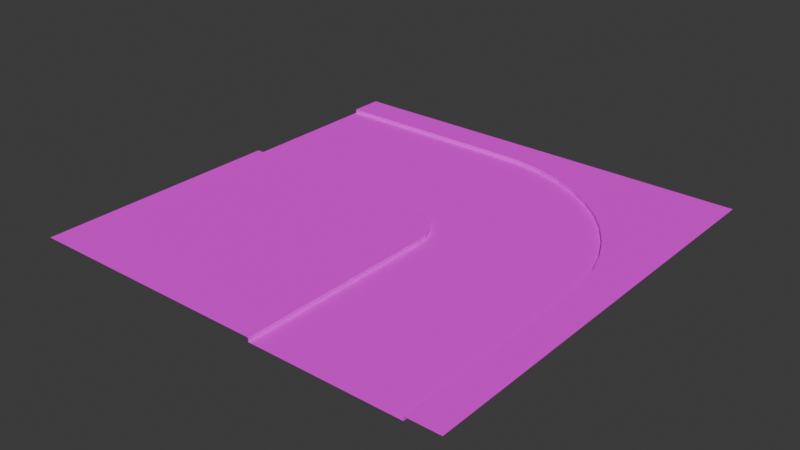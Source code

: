 # Source: Curve_B.blend  (saved by Blender 5.2.45; exported with 4.5.12 LTS)
import bpy
from mathutils import Matrix  # noqa: F401  (used for matrix-valued properties, if any)

bpy.ops.wm.read_factory_settings(use_empty=True)
scene = bpy.context.scene
scene.name = 'Scene'

# ---- collections
col_collection = bpy.data.collections.new('Collection'); scene.collection.children.link(col_collection)

# ---- images (referenced by path relative to the original .blend; pixels are not part of the script)
import os
ASSET_DIR = os.environ.get("B2B_ASSET_DIR", "")  # directory of the original .blend (textures are referenced by path, not embedded)
HERE = os.path.dirname(os.path.abspath(__file__))  # packed textures are extracted next to this script under _unpacked/

def load_image(name, relpath, width, height, colorspace="sRGB"):
    """Load a texture the original file referenced (path relative to the .blend, or extracted next to this script)."""
    p = next((c for c in (os.path.join(HERE, relpath), os.path.join(ASSET_DIR, relpath)) if relpath and os.path.exists(c)), "")
    if p:
        img = bpy.data.images.load(p, check_existing=True)
        img.name = name
    else:  # same state as the original file: an image datablock whose file is absent (Cycles renders it pink)
        img = bpy.data.images.new(name, width, height)
        img.source = "FILE"
        img.filepath = "//" + (relpath or name)
    img.colorspace_settings.name = colorspace
    return img
img_road_with_pavements_v1_jpg = load_image('Road_with_pavements_v1.jpg', 'Road_with_pavements_v1.jpg', 1024, 1024, 'sRGB')
img_seamless_asphalt_v1_jpg = load_image('Seamless_asphalt_v1.jpg', 'Seamless_asphalt_v1.jpg', 1024, 1024, 'sRGB')

# ---- materials (node trees are filled in below, after node groups)
mat_material__3049_001 = bpy.data.materials.new('Material #3049.001')
mat_material__3049_001.diffuse_color = (0.588, 0.588, 0.588, 1.0)
mat_material__3049_001.roughness = 0.8586
mat_material__3049_001.specular_intensity = 0.0
mat_17___default_001 = bpy.data.materials.new('17 - Default.001')
mat_17___default_001.diffuse_color = (0.5882, 0.5882, 0.5882, 1.0)
mat_17___default_001.roughness = 0.8586
mat_17___default_001.specular_intensity = 0.0

# ---- material node trees
mat_material__3049_001.use_nodes = True; mat_material__3049_001.node_tree.nodes.clear()
_N = mat_material__3049_001.node_tree.nodes; _L = mat_material__3049_001.node_tree.links
n0 = _N.new('ShaderNodeBsdfPrincipled'); n0.name = 'Principled BSDF'; n0.location = (0, 300)
n0.inputs[2].default_value = 0.8586
n0.inputs[10].default_value = 0.005
n0.inputs[13].default_value = 0.0
n0.inputs[14].default_value = (0.9, 0.9, 0.9, 1.0)
n0.inputs[27].default_value = (0.0, 0.0, 0.0, 1.0)
n1 = _N.new('ShaderNodeOutputMaterial'); n1.name = 'Material Output'; n1.location = (280, 300)
n2 = _N.new('ShaderNodeTexImage'); n2.name = 'Image Texture'; n2.location = (-480, 300)
n2.image = img_road_with_pavements_v1_jpg
_L.new(n2.outputs[0], n0.inputs[0])
_L.new(n0.outputs[0], n1.inputs[0])
n1.is_active_output = True
mat_17___default_001.use_nodes = True; mat_17___default_001.node_tree.nodes.clear()
_N = mat_17___default_001.node_tree.nodes; _L = mat_17___default_001.node_tree.links
n0 = _N.new('ShaderNodeBsdfPrincipled'); n0.name = 'Principled BSDF'; n0.location = (0, 300)
n0.inputs[2].default_value = 0.8586
n0.inputs[10].default_value = 0.005
n0.inputs[13].default_value = 0.0
n0.inputs[14].default_value = (0.9, 0.9, 0.9, 1.0)
n0.inputs[27].default_value = (0.0, 0.0, 0.0, 1.0)
n1 = _N.new('ShaderNodeOutputMaterial'); n1.name = 'Material Output'; n1.location = (280, 300)
n2 = _N.new('ShaderNodeTexImage'); n2.name = 'Image Texture'; n2.location = (-480, 300)
n2.image = img_seamless_asphalt_v1_jpg
_L.new(n2.outputs[0], n0.inputs[0])
_L.new(n0.outputs[0], n1.inputs[0])
n1.is_active_output = True

# ---- world
world_world = bpy.data.worlds.new('World'); scene.world = world_world
world_world.use_nodes = True; world_world.node_tree.nodes.clear()
_N = world_world.node_tree.nodes; _L = world_world.node_tree.links
n0 = _N.new('ShaderNodeOutputWorld'); n0.name = 'World Output'; n0.location = (200, 100)
n1 = _N.new('ShaderNodeBackground'); n1.name = 'Background'; n1.location = (-200, 100)
n1.inputs[0].default_value = (0.05088, 0.05088, 0.05088, 1.0)
_L.new(n1.outputs[0], n0.inputs[0])
n0.is_active_output = True
world_world.color = (0.05088, 0.05088, 0.05088)
world_world.sun_shadow_jitter_overblur = 0.0

# ---- meshes
me_mesh_032 = bpy.data.meshes.new('Mesh.032')
me_mesh_032.from_pydata([(-10.0, -3.26e-06, 10.0), (10.0, 3.26e-06, -10.0), (-10.0, -2.54e-06, -6.676e-06), (4.292e-06, -2.62e-06, 10.0), (10.0, -2.439e-06, 0.732), (9.65, -2.223e-06, -2.046), (8.558, -2.063e-06, -4.694), (6.8, -1.922e-06, -6.955), (4.503, -1.87e-06, -8.666), (1.834, -1.851e-06, -9.704), (-0.8488, -1.912e-06, -10.0), (-0.8488, -2.976e-06, 8.583e-06), (-0.5055, -3.018e-06, 0.01829), (-0.3405, -3.015e-06, 0.08246), (-0.1985, -3.078e-06, 0.1882), (-0.08986, -3.027e-06, 0.328), (-0.02232, -3.041e-06, 0.4917), (-0.0007467, -3.006e-06, 0.732), (9.92, -2.358e-06, -0.6367), (9.193, -2.164e-06, -3.407), (7.755, -1.982e-06, -5.884), (5.709, -1.885e-06, -7.888), (3.203, -1.879e-06, -9.275), (0.4186, -1.906e-06, -9.945), (-10.0, -2.541e-06, -6.676e-06), (4.292e-06, -2.623e-06, 10.0), (-10.0, -3.941e-06, -10.0), (10.0, -3.114e-06, 10.0), (-10.0, -3.949e-06, -1.53), (8.47, -3.114e-06, 10.0), (-10.0, -3.941e-06, -8.47), (1.53, -3.114e-06, 10.0), (8.47, -0.1836, 10.0), (-10.0, -0.1836, -8.47), (-10.0, -0.1836, -1.53), (1.53, -0.1836, 10.0), (10.0, -2.444e-06, 0.732), (9.65, -2.228e-06, -2.046), (8.558, -2.064e-06, -4.694), (6.8, -1.922e-06, -6.955), (4.503, -1.87e-06, -8.666), (1.834, -1.855e-06, -9.704), (-0.8488, -1.915e-06, -10.0), (-0.8488, -2.98e-06, 8.583e-06), (-0.5055, -3.017e-06, 0.01829), (-0.3405, -3.017e-06, 0.08246), (-0.1985, -3.077e-06, 0.1882), (-0.08986, -3.025e-06, 0.328), (-0.02232, -3.04e-06, 0.4917), (-0.0007467, -3.01e-06, 0.732), (8.469, -5.856e-06, 0.732), (8.17, -5.975e-06, -1.658), (7.235, -6.095e-06, -3.926), (5.729, -6.095e-06, -5.862), (3.762, -6.095e-06, -7.328), (1.476, -5.975e-06, -8.217), (-0.8488, -5.856e-06, -8.47), (-0.8488, -5.856e-06, -1.53), (-0.1476, -5.975e-06, -1.469), (0.4005, -5.975e-06, -1.256), (0.8722, -5.975e-06, -0.9047), (1.233, -5.975e-06, -0.4403), (1.458, -5.975e-06, 0.1034), (1.529, -5.856e-06, 0.732), (8.469, -0.1836, 0.732), (8.17, -0.1836, -1.658), (7.235, -0.1836, -3.926), (5.729, -0.1836, -5.862), (3.762, -0.1836, -7.328), (1.476, -0.1836, -8.217), (-0.8488, -0.1836, -8.47), (-0.8488, -0.1836, -1.53), (-0.1476, -0.1836, -1.469), (0.4005, -0.1836, -1.256), (0.8722, -0.1836, -0.9047), (1.233, -0.1836, -0.4403), (1.458, -0.1836, 0.1034), (1.529, -0.1836, 0.732), (9.92, -2.362e-06, -0.6367), (9.193, -2.168e-06, -3.407), (7.755, -1.982e-06, -5.884), (5.709, -1.885e-06, -7.888), (3.203, -1.878e-06, -9.275), (0.4186, -1.907e-06, -9.945), (8.402, -5.975e-06, -0.4507), (7.779, -6.095e-06, -2.823), (6.547, -6.095e-06, -4.945), (4.795, -6.095e-06, -6.661), (2.649, -5.975e-06, -7.849), (0.2638, -5.975e-06, -8.423), (8.402, -0.1836, -0.4507), (7.779, -0.1836, -2.823), (6.547, -0.1836, -4.945), (4.795, -0.1836, -6.661), (2.649, -0.1836, -7.849), (0.2638, -0.1836, -8.423)], [], [(23, 1, 10), (11, 2, 0), (9, 22, 1), (1, 23, 9), (8, 21, 1), (1, 22, 8), (7, 20, 1), (1, 21, 7), (20, 6, 1), (19, 5, 1), (1, 6, 19), (18, 4, 1), (1, 5, 18), (0, 3, 17), (12, 11, 0), (13, 12, 0), (17, 16, 0), (15, 14, 0), (14, 13, 0), (16, 15, 0), (87, 81, 40), (40, 54, 87), (46, 60, 59), (59, 45, 46), (73, 74, 93), (86, 92, 66), (66, 52, 86), (60, 74, 73), (73, 59, 60), (29, 27, 36), (36, 50, 29), (84, 78, 37), (37, 51, 84), (85, 79, 38), (38, 52, 85), (86, 80, 39), (39, 53, 86), (26, 30, 56), (56, 42, 26), (83, 89, 55), (55, 41, 83), (82, 88, 54), (54, 40, 82), (25, 31, 63), (63, 49, 25), (49, 63, 62), (62, 48, 49), (48, 62, 61), (61, 47, 48), (47, 61, 60), (60, 46, 47), (28, 24, 43), (43, 57, 28), (57, 43, 44), (44, 58, 57), (58, 44, 45), (45, 59, 58), (35, 32, 64), (64, 77, 35), (76, 77, 90), (75, 76, 91), (74, 75, 92), (33, 34, 71), (71, 70, 33), (95, 71, 72), (94, 72, 73), (30, 33, 70), (70, 56, 30), (89, 95, 69), (69, 55, 89), (88, 94, 68), (68, 54, 88), (87, 93, 67), (67, 53, 87), (32, 29, 50), (50, 64, 32), (90, 84, 51), (51, 65, 90), (91, 85, 52), (52, 66, 91), (31, 35, 77), (77, 63, 31), (63, 77, 76), (76, 62, 63), (62, 76, 75), (75, 61, 62), (61, 75, 74), (74, 60, 61), (34, 28, 57), (57, 71, 34), (71, 57, 58), (58, 72, 71), (72, 58, 59), (59, 73, 72), (53, 39, 81), (81, 87, 53), (53, 67, 92), (92, 86, 53), (50, 36, 78), (78, 84, 50), (51, 37, 79), (79, 85, 51), (52, 38, 80), (80, 86, 52), (42, 56, 89), (89, 83, 42), (41, 55, 88), (88, 82, 41), (56, 70, 95), (95, 89, 56), (55, 69, 94), (94, 88, 55), (54, 68, 93), (93, 87, 54), (64, 50, 84), (84, 90, 64), (65, 51, 85), (85, 91, 65), (95, 70, 71), (72, 69, 95), (94, 69, 72), (73, 68, 94), (93, 68, 73), (74, 67, 93), (92, 67, 74), (75, 66, 92), (91, 66, 75), (76, 65, 91), (90, 65, 76), (77, 64, 90)])
me_mesh_032.polygons.foreach_set('use_smooth', [1, 1, 1, 1, 1, 1, 1, 1, 1, 1, 1, 1, 1, 1, 1, 1, 1, 1, 1, 1, 1, 1, 1, 1, 1, 0, 0, 0, 0, 1, 1, 1, 1, 1, 1, 1, 1, 1, 1, 1, 1, 1, 1, 1, 1, 1, 1, 1, 1, 1, 1, 1, 1, 1, 1, 1, 1, 1, 1, 1, 1, 1, 1, 1, 1, 1, 0, 0, 0, 0, 0, 0, 0, 0, 0, 0, 0, 0, 0, 0, 0, 0, 0, 0, 0, 0, 0, 0, 0, 0, 0, 0, 0, 0, 1, 1, 0, 0, 1, 1, 1, 1, 1, 1, 1, 1, 1, 1, 0, 0, 0, 0, 0, 0, 0, 0, 0, 0, 1, 1, 1, 1, 1, 1, 1, 1, 1, 1, 1, 1])
me_mesh_032.polygons.foreach_set('material_index', [1, 1, 1, 1, 1, 1, 1, 1, 1, 1, 1, 1, 1, 1, 1, 1, 1, 1, 1, 1, 0, 0, 0, 0, 0, 0, 0, 0, 0, 0, 0, 0, 0, 0, 0, 0, 0, 0, 0, 0, 0, 0, 0, 0, 0, 0, 0, 0, 0, 0, 0, 0, 0, 0, 0, 0, 0, 0, 0, 0, 0, 0, 0, 0, 0, 0, 0, 0, 0, 0, 0, 0, 0, 0, 0, 0, 0, 0, 0, 0, 0, 0, 0, 0, 0, 0, 0, 0, 0, 0, 0, 0, 0, 0, 0, 0, 0, 0, 0, 0, 0, 0, 0, 0, 0, 0, 0, 0, 0, 0, 0, 0, 0, 0, 0, 0, 0, 0, 0, 0, 0, 0, 0, 0, 0, 0, 0, 0, 0, 0])
_uv = me_mesh_032.uv_layers.new(name='UVChannel_1')
_uv.uv.foreach_set('vector', [1.042, 1.995, 2.0, 2.0, 0.9151, 2.0, 0.9151, 1.0, 0.0, 1.0, 0.0, 0.0, 1.183, 1.97, 1.32, 1.928, 2.0, 2.0, 2.0, 2.0, 1.042, 1.995, 1.183, 1.97, 1.45, 1.867, 1.571, 1.789, 2.0, 2.0, 2.0, 2.0, 1.32, 1.928, 1.45, 1.867, 1.68, 1.695, 1.775, 1.588, 2.0, 2.0, 2.0, 2.0, 1.571, 1.789, 1.68, 1.695, 1.775, 1.588, 1.856, 1.469, 2.0, 2.0, 1.919, 1.341, 1.965, 1.205, 2.0, 2.0, 2.0, 2.0, 1.856, 1.469, 1.919, 1.341, 1.992, 1.064, 2.0, 0.9268, 2.0, 2.0, 2.0, 2.0, 1.965, 1.205, 1.992, 1.064, 0.0, 0.0, 1.0, 7.105e-15, 0.9999, 0.9268, 0.9494, 0.9982, 0.9151, 1.0, 0.0, 0.0, 0.9659, 0.9918, 0.9494, 0.9982, 0.0, 0.0, 0.9999, 0.9268, 0.9978, 0.9508, 0.0, 0.0, 0.991, 0.9672, 0.9801, 0.9812, 0.0, 0.0, 0.9801, 0.9812, 0.9659, 0.9918, 0.0, 0.0, 0.9978, 0.9508, 0.991, 0.9672, 0.0, 0.0, 0.4722, 0.8275, 0.4722, 1.0, 0.4444, 1.0, 0.4444, 1.0, 0.4444, 0.8275, 0.4722, 0.8275, 0.5, 0.0, 0.5, 0.172, 0.4444, 0.172, 0.4444, 0.172, 0.4444, 0.0, 0.5, 0.0, 0.4444, 0.2031, 0.5, 0.2031, 0.4722, 0.7964, 0.5278, 0.8275, 0.5278, 0.7964, 0.5556, 0.7964, 0.5556, 0.7964, 0.5556, 0.8275, 0.5278, 0.8275, 0.5, 0.172, 0.5, 0.2031, 0.4444, 0.2031, 0.4444, 0.2031, 0.4444, 0.172, 0.5, 0.172, 1.0, 0.8275, 1.0, 1.0, 0.6667, 1.0, 0.6667, 1.0, 0.6667, 0.8275, 1.0, 0.8275, 0.6389, 0.8275, 0.6389, 1.0, 0.6111, 1.0, 0.6111, 1.0, 0.6111, 0.8275, 0.6389, 0.8275, 0.5833, 0.8275, 0.5833, 1.0, 0.5556, 1.0, 0.5556, 1.0, 0.5556, 0.8275, 0.5833, 0.8275, 0.5278, 0.8275, 0.5278, 1.0, 0.5, 1.0, 0.5, 1.0, 0.5, 0.8275, 0.5278, 0.8275, 0.0, 1.0, 0.0, 0.8275, 0.3333, 0.8275, 0.3333, 0.8275, 0.3333, 1.0, 0.0, 1.0, 0.3611, 1.0, 0.3611, 0.8275, 0.3889, 0.8275, 0.3889, 0.8275, 0.3889, 1.0, 0.3611, 1.0, 0.4167, 1.0, 0.4167, 0.8275, 0.4444, 0.8275, 0.4444, 0.8275, 0.4444, 1.0, 0.4167, 1.0, 1.0, 0.0, 1.0, 0.172, 0.6667, 0.172, 0.6667, 0.172, 0.6667, 0.0, 1.0, 0.0, 0.6667, 0.0, 0.6667, 0.172, 0.6111, 0.172, 0.6111, 0.172, 0.6111, 0.0, 0.6667, 0.0, 0.6111, 0.0, 0.6111, 0.172, 0.5556, 0.172, 0.5556, 0.172, 0.5556, 0.0, 0.6111, 0.0, 0.5556, 0.0, 0.5556, 0.172, 0.5, 0.172, 0.5, 0.172, 0.5, 0.0, 0.5556, 0.0, 0.0, 0.172, 0.0, 0.0, 0.3333, 0.0, 0.3333, 0.0, 0.3333, 0.172, 0.0, 0.172, 0.3333, 0.172, 0.3333, 0.0, 0.3889, 0.0, 0.3889, 0.0, 0.3889, 0.172, 0.3333, 0.172, 0.3889, 0.172, 0.3889, 0.0, 0.4444, 0.0, 0.4444, 0.0, 0.4444, 0.172, 0.3889, 0.172, 1.0, 0.2031, 1.0, 0.7964, 0.6667, 0.7964, 0.6667, 0.7964, 0.6667, 0.2031, 1.0, 0.2031, 0.6111, 0.2031, 0.6667, 0.2031, 0.6389, 0.7964, 0.5556, 0.2031, 0.6111, 0.2031, 0.5833, 0.7964, 0.5, 0.2031, 0.5556, 0.2031, 0.5278, 0.7964, 0.0, 0.7964, 0.0, 0.2031, 0.3333, 0.2031, 0.3333, 0.2031, 0.3333, 0.7964, 0.0, 0.7964, 0.3611, 0.7964, 0.3333, 0.2031, 0.3889, 0.2031, 0.4167, 0.7964, 0.3889, 0.2031, 0.4444, 0.2031, 0.0, 0.8275, 0.0, 0.7964, 0.3333, 0.7964, 0.3333, 0.7964, 0.3333, 0.8275, 0.0, 0.8275, 0.3611, 0.8275, 0.3611, 0.7964, 0.3889, 0.7964, 0.3889, 0.7964, 0.3889, 0.8275, 0.3611, 0.8275, 0.4167, 0.8275, 0.4167, 0.7964, 0.4444, 0.7964, 0.4444, 0.7964, 0.4444, 0.8275, 0.4167, 0.8275, 0.4722, 0.8275, 0.4722, 0.7964, 0.5, 0.7964, 0.5, 0.7964, 0.5, 0.8275, 0.4722, 0.8275, 1.0, 0.7964, 1.0, 0.8275, 0.6667, 0.8275, 0.6667, 0.8275, 0.6667, 0.7964, 1.0, 0.7964, 0.6389, 0.7964, 0.6389, 0.8275, 0.6111, 0.8275, 0.6111, 0.8275, 0.6111, 0.7964, 0.6389, 0.7964, 0.5833, 0.7964, 0.5833, 0.8275, 0.5556, 0.8275, 0.5556, 0.8275, 0.5556, 0.7964, 0.5833, 0.7964, 1.0, 0.172, 1.0, 0.2031, 0.6667, 0.2031, 0.6667, 0.2031, 0.6667, 0.172, 1.0, 0.172, 0.6667, 0.172, 0.6667, 0.2031, 0.6111, 0.2031, 0.6111, 0.2031, 0.6111, 0.172, 0.6667, 0.172, 0.6111, 0.172, 0.6111, 0.2031, 0.5556, 0.2031, 0.5556, 0.2031, 0.5556, 0.172, 0.6111, 0.172, 0.5556, 0.172, 0.5556, 0.2031, 0.5, 0.2031, 0.5, 0.2031, 0.5, 0.172, 0.5556, 0.172, 0.0, 0.2031, 0.0, 0.172, 0.3333, 0.172, 0.3333, 0.172, 0.3333, 0.2031, 0.0, 0.2031, 0.3333, 0.2031, 0.3333, 0.172, 0.3889, 0.172, 0.3889, 0.172, 0.3889, 0.2031, 0.3333, 0.2031, 0.3889, 0.2031, 0.3889, 0.172, 0.4444, 0.172, 0.4444, 0.172, 0.4444, 0.2031, 0.3889, 0.2031, 0.5, 0.8275, 0.5, 1.0, 0.4722, 1.0, 0.4722, 1.0, 0.4722, 0.8275, 0.5, 0.8275, 0.5, 0.8275, 0.5, 0.7964, 0.5278, 0.7964, 0.5278, 0.7964, 0.5278, 0.8275, 0.5, 0.8275, 0.6667, 0.8275, 0.6667, 1.0, 0.6389, 1.0, 0.6389, 1.0, 0.6389, 0.8275, 0.6667, 0.8275, 0.6111, 0.8275, 0.6111, 1.0, 0.5833, 1.0, 0.5833, 1.0, 0.5833, 0.8275, 0.6111, 0.8275, 0.5556, 0.8275, 0.5556, 1.0, 0.5278, 1.0, 0.5278, 1.0, 0.5278, 0.8275, 0.5556, 0.8275, 0.3333, 1.0, 0.3333, 0.8275, 0.3611, 0.8275, 0.3611, 0.8275, 0.3611, 1.0, 0.3333, 1.0, 0.3889, 1.0, 0.3889, 0.8275, 0.4167, 0.8275, 0.4167, 0.8275, 0.4167, 1.0, 0.3889, 1.0, 0.3333, 0.8275, 0.3333, 0.7964, 0.3611, 0.7964, 0.3611, 0.7964, 0.3611, 0.8275, 0.3333, 0.8275, 0.3889, 0.8275, 0.3889, 0.7964, 0.4167, 0.7964, 0.4167, 0.7964, 0.4167, 0.8275, 0.3889, 0.8275, 0.4444, 0.8275, 0.4444, 0.7964, 0.4722, 0.7964, 0.4722, 0.7964, 0.4722, 0.8275, 0.4444, 0.8275, 0.6667, 0.7964, 0.6667, 0.8275, 0.6389, 0.8275, 0.6389, 0.8275, 0.6389, 0.7964, 0.6667, 0.7964, 0.6111, 0.7964, 0.6111, 0.8275, 0.5833, 0.8275, 0.5833, 0.8275, 0.5833, 0.7964, 0.6111, 0.7964, 0.3611, 0.7964, 0.3333, 0.7964, 0.3333, 0.2031, 0.3889, 0.2031, 0.3889, 0.7964, 0.3611, 0.7964, 0.4167, 0.7964, 0.3889, 0.7964, 0.3889, 0.2031, 0.4444, 0.2031, 0.4444, 0.7964, 0.4167, 0.7964, 0.4722, 0.7964, 0.4444, 0.7964, 0.4444, 0.2031, 0.5, 0.2031, 0.5, 0.7964, 0.4722, 0.7964, 0.5278, 0.7964, 0.5, 0.7964, 0.5, 0.2031, 0.5556, 0.2031, 0.5556, 0.7964, 0.5278, 0.7964, 0.5833, 0.7964, 0.5556, 0.7964, 0.5556, 0.2031, 0.6111, 0.2031, 0.6111, 0.7964, 0.5833, 0.7964, 0.6389, 0.7964, 0.6111, 0.7964, 0.6111, 0.2031, 0.6667, 0.2031, 0.6667, 0.7964, 0.6389, 0.7964])
me_mesh_032.materials.append(mat_material__3049_001)
me_mesh_032.materials.append(mat_17___default_001)
me_mesh_032.update()
me_mesh_032.normals_split_custom_set([tuple(v) for v in zip(*[iter([-4.792e-07, 1.0, 1.05e-05, -9.375e-07, 1.0, 9.9e-07, -4.767e-07, 1.0, 1.093e-05, 9.728e-08, 1.0, 1.174e-07, 4.759e-08, 1.0, 7.194e-08, -7.451e-09, 1.0, 1.573e-08, -5.266e-07, 1.0, 2.741e-06, -5.686e-07, 1.0, 1.758e-06, -9.375e-07, 1.0, 9.9e-07, -9.375e-07, 1.0, 9.9e-07, -4.792e-07, 1.0, 1.05e-05, -5.266e-07, 1.0, 2.741e-06, -6.315e-07, 1.0, 1.244e-06, -7.011e-07, 1.0, 1.011e-06, -9.375e-07, 1.0, 9.9e-07, -9.375e-07, 1.0, 9.9e-07, -5.686e-07, 1.0, 1.758e-06, -6.315e-07, 1.0, 1.244e-06, -7.968e-07, 1.0, 8.643e-07, -9.351e-07, 1.0, 7.634e-07, -9.375e-07, 1.0, 9.9e-07, -9.375e-07, 1.0, 9.9e-07, -7.011e-07, 1.0, 1.011e-06, -7.968e-07, 1.0, 8.643e-07, -9.351e-07, 1.0, 7.634e-07, -1.15e-06, 1.0, 6.905e-07, -9.375e-07, 1.0, 9.9e-07, -1.613e-06, 1.0, 6.252e-07, -2.429e-06, 1.0, 5.825e-07, -9.375e-07, 1.0, 9.9e-07, -9.375e-07, 1.0, 9.9e-07, -1.15e-06, 1.0, 6.905e-07, -1.613e-06, 1.0, 6.252e-07, -7.784e-06, 1.0, 5.336e-07, -8.122e-06, 1.0, 5.307e-07, -9.375e-07, 1.0, 9.9e-07, -9.375e-07, 1.0, 9.9e-07, -2.429e-06, 1.0, 5.825e-07, -7.784e-06, 1.0, 5.336e-07, -7.451e-09, 1.0, 1.573e-08, -6.394e-08, 1.0, -4.156e-08, -1.261e-07, 1.0, -1.086e-07, 2.282e-08, 1.0, 4.594e-08, 9.728e-08, 1.0, 1.174e-07, -7.451e-09, 1.0, 1.573e-08, 1.383e-07, 1.0, 1.594e-07, 2.282e-08, 1.0, 4.594e-08, -7.451e-09, 1.0, 1.573e-08, -1.261e-07, 1.0, -1.086e-07, -1.916e-08, 1.0, 2.913e-09, -7.451e-09, 1.0, 1.573e-08, -1.092e-07, 1.0, -8.79e-08, 1.362e-08, 1.0, 3.211e-08, -7.451e-09, 1.0, 1.573e-08, 1.362e-08, 1.0, 3.211e-08, 1.383e-07, 1.0, 1.594e-07, -7.451e-09, 1.0, 1.573e-08, -1.916e-08, 1.0, 2.913e-09, -1.092e-07, 1.0, -8.79e-08, -7.451e-09, 1.0, 1.573e-08, -1.643e-06, 1.0, 2.21e-06, -1.63e-06, 1.0, 2.209e-06, -1.336e-06, 1.0, 2.414e-06, -1.336e-06, 1.0, 2.414e-06, -1.306e-06, 1.0, 2.405e-06, -1.643e-06, 1.0, 2.21e-06, 1.344e-06, 1.0, -1.406e-06, 1.33e-06, 1.0, -1.371e-06, 9.372e-07, 1.0, -1.67e-06, 9.372e-07, 1.0, -1.67e-06, 1.085e-06, 1.0, -1.609e-06, 1.344e-06, 1.0, -1.406e-06, 9.86e-09, 1.0, -1.504e-08, 6.461e-08, 1.0, 5.147e-08, 1.026e-08, 1.0, -1.443e-08, -0.829, 0.0, 0.5593, -0.829, 0.0, 0.5593, -0.829, 0.0, 0.5593, -0.829, -8.449e-06, 0.5593, -0.829, -8.449e-06, 0.5593, -0.829, -8.449e-06, 0.5593, 0.5975, 0.0, -0.8019, 0.5975, 0.0, -0.8019, 0.5975, 0.0, -0.8019, 0.5975, -2.759e-07, -0.8019, 0.5975, -2.759e-07, -0.8019, 0.5975, -2.759e-07, -0.8019, -2.322e-07, 1.0, 3.402e-08, 1.924e-13, 1.0, 7.235e-08, -2.111e-06, 1.0, -3.824e-08, -2.111e-06, 1.0, -3.824e-08, -2.269e-06, 1.0, -9.086e-08, -2.322e-07, 1.0, 3.402e-08, -2.37e-06, 1.0, 2.67e-07, -2.302e-06, 1.0, 3.311e-07, -2.336e-06, 1.0, 6.635e-07, -2.336e-06, 1.0, 6.635e-07, -2.405e-06, 1.0, 6.176e-07, -2.37e-06, 1.0, 2.67e-07, -2.4e-06, 1.0, 9.58e-07, -2.332e-06, 1.0, 9.94e-07, -2.239e-06, 1.0, 1.358e-06, -2.239e-06, 1.0, 1.358e-06, -2.283e-06, 1.0, 1.343e-06, -2.4e-06, 1.0, 9.58e-07, -2.124e-06, 1.0, 1.665e-06, -2.088e-06, 1.0, 1.672e-06, -1.884e-06, 1.0, 1.959e-06, -1.884e-06, 1.0, 1.959e-06, -1.908e-06, 1.0, 1.957e-06, -2.124e-06, 1.0, 1.665e-06, 1.638e-07, 1.0, 2.716e-07, 2.092e-07, 1.0, 0.0, -8.751e-08, 1.0, 2.442e-06, -8.751e-08, 1.0, 2.442e-06, -1.481e-07, 1.0, 2.601e-06, 1.638e-07, 1.0, 2.716e-07, -2.952e-07, 1.0, 2.651e-06, -2.511e-07, 1.0, 2.62e-06, -6.369e-07, 1.0, 2.607e-06, -6.369e-07, 1.0, 2.607e-06, -6.422e-07, 1.0, 2.612e-06, -2.952e-07, 1.0, 2.651e-06, -9.551e-07, 1.0, 2.527e-06, -9.23e-07, 1.0, 2.519e-06, -1.306e-06, 1.0, 2.405e-06, -1.306e-06, 1.0, 2.405e-06, -1.336e-06, 1.0, 2.414e-06, -9.551e-07, 1.0, 2.527e-06, 4.816e-07, 1.0, -2.694e-07, 3.214e-07, 1.0, -2.959e-07, 1.777e-06, 1.0, -2.288e-07, 1.777e-06, 1.0, -2.288e-07, 1.878e-06, 1.0, -1.855e-07, 4.816e-07, 1.0, -2.694e-07, 1.878e-06, 1.0, -1.855e-07, 1.777e-06, 1.0, -2.288e-07, 1.827e-06, 1.0, -5.651e-07, 1.827e-06, 1.0, -5.651e-07, 1.868e-06, 1.0, -4.88e-07, 1.878e-06, 1.0, -1.855e-07, 1.868e-06, 1.0, -4.88e-07, 1.827e-06, 1.0, -5.651e-07, 1.665e-06, 1.0, -9.638e-07, 1.665e-06, 1.0, -9.638e-07, 1.596e-06, 1.0, -1.004e-06, 1.868e-06, 1.0, -4.88e-07, 1.596e-06, 1.0, -1.004e-06, 1.665e-06, 1.0, -9.638e-07, 1.33e-06, 1.0, -1.371e-06, 1.33e-06, 1.0, -1.371e-06, 1.344e-06, 1.0, -1.406e-06, 1.596e-06, 1.0, -1.004e-06, 6.495e-08, 1.0, -1.022e-06, 4.804e-08, 1.0, -9.204e-07, 2.002e-07, 1.0, -1.83e-06, 2.002e-07, 1.0, -1.83e-06, 2.61e-07, 1.0, -1.891e-06, 6.495e-08, 1.0, -1.022e-06, 2.61e-07, 1.0, -1.891e-06, 2.002e-07, 1.0, -1.83e-06, 4.71e-07, 1.0, -1.853e-06, 4.71e-07, 1.0, -1.853e-06, 5.221e-07, 1.0, -1.863e-06, 2.61e-07, 1.0, -1.891e-06, 5.221e-07, 1.0, -1.863e-06, 4.71e-07, 1.0, -1.853e-06, 1.085e-06, 1.0, -1.609e-06, 1.085e-06, 1.0, -1.609e-06, 9.372e-07, 1.0, -1.67e-06, 5.221e-07, 1.0, -1.863e-06, 1.406e-08, 1.0, -3.122e-07, 0.0, 1.0, -3.213e-07, 2.72e-08, 1.0, -1.01e-07, 2.72e-08, 1.0, -1.01e-07, -3.485e-09, 1.0, -3.398e-07, 1.406e-08, 1.0, -3.122e-07, -2.992e-08, 1.0, -1.939e-07, -3.485e-09, 1.0, -3.398e-07, 7.011e-09, 1.0, 4.211e-08, 4.607e-08, 1.0, 6.271e-08, -2.992e-08, 1.0, -1.939e-07, 3.416e-10, 1.0, 6.125e-08, 6.461e-08, 1.0, 5.147e-08, 4.607e-08, 1.0, 6.271e-08, -5.138e-08, 1.0, -7.418e-08, 2.084e-07, 1.0, 0.0, 2.084e-07, 1.0, 0.0, 1.852e-07, 1.0, 5.641e-09, 1.852e-07, 1.0, 5.641e-09, 1.585e-07, 1.0, 0.0, 2.084e-07, 1.0, 0.0, 5.729e-08, 1.0, 2.104e-09, 1.852e-07, 1.0, 5.641e-09, 7.621e-08, 1.0, 2.412e-09, 4.487e-08, 1.0, 1.851e-08, 7.621e-08, 1.0, 2.412e-09, 9.86e-09, 1.0, -1.504e-08, -1.634e-06, 0.0, 1.0, -1.634e-06, 0.0, 1.0, -1.634e-06, 0.0, 1.0, -1.837e-06, 0.0, 1.0, -1.837e-06, 0.0, 1.0, -1.837e-06, 0.0, 1.0, -0.1679, -6.601e-06, 0.9858, -0.1679, -6.601e-06, 0.9858, -0.1679, -6.601e-06, 0.9858, -0.1679, -5.149e-06, 0.9858, -0.1679, -5.149e-06, 0.9858, -0.1679, -5.149e-06, 0.9858, -0.4243, 0.0, 0.9055, -0.4243, 0.0, 0.9055, -0.4243, 0.0, 0.9055, -0.4243, -6.337e-06, 0.9055, -0.4243, -6.337e-06, 0.9055, -0.4243, -6.337e-06, 0.9055, -0.6501, 0.0, 0.7598, -0.6501, 0.0, 0.7598, -0.6501, 0.0, 0.7598, -0.6501, 0.0, 0.7598, -0.6501, 0.0, 0.7598, -0.6501, 0.0, 0.7598, -1.0, 0.0, 8.108e-05, -1.0, 0.0, 8.108e-05, -1.0, 0.0, 8.108e-05, -1.0, 0.0, 8.108e-05, -1.0, 0.0, 8.108e-05, -1.0, 0.0, 8.108e-05, -0.9821, 0.0, 0.1881, -0.9821, 0.0, 0.1881, -0.9821, 0.0, 0.1881, -0.9821, 0.0, 0.1881, -0.9821, 0.0, 0.1881, -0.9821, 0.0, 0.1881, -0.8966, -8.449e-06, 0.4428, -0.8966, -8.449e-06, 0.4428, -0.8966, -8.449e-06, 0.4428, -0.8966, 0.0, 0.4428, -0.8966, 0.0, 0.4428, -0.8966, 0.0, 0.4428, 1.0, 0.0, -8.106e-05, 1.0, 0.0, -8.106e-05, 1.0, 0.0, -8.106e-05, 1.0, 0.0, -8.106e-05, 1.0, 0.0, -8.106e-05, 1.0, 0.0, -8.106e-05, 0.9936, 0.0, -0.1133, 0.9936, 0.0, -0.1133, 0.9936, 0.0, -0.1133, 0.9936, 0.0, -0.1133, 0.9936, 0.0, -0.1133, 0.9936, 0.0, -0.1133, 0.9244, 0.0, -0.3815, 0.9244, 0.0, -0.3815, 0.9244, 0.0, -0.3815, 0.9244, 0.0, -0.3815, 0.9244, 0.0, -0.3815, 0.9244, 0.0, -0.3815, 0.7894, -5.518e-07, -0.6138, 0.7894, -5.518e-07, -0.6138, 0.7894, -5.518e-07, -0.6138, 0.7894, 0.0, -0.6138, 0.7894, 0.0, -0.6138, 0.7894, 0.0, -0.6138, 1.67e-06, 0.0, -1.0, 1.67e-06, 0.0, -1.0, 1.67e-06, 0.0, -1.0, 1.664e-06, 0.0, -1.0, 1.664e-06, 0.0, -1.0, 1.664e-06, 0.0, -1.0, 0.08628, 0.0, -0.9963, 0.08628, 0.0, -0.9963, 0.08628, 0.0, -0.9963, 0.08628, 0.0, -0.9963, 0.08628, 0.0, -0.9963, 0.08628, 0.0, -0.9963, 0.3624, 0.0, -0.932, 0.3624, 0.0, -0.932, 0.3624, 0.0, -0.932, 0.3624, -1.483e-06, -0.932, 0.3624, -1.483e-06, -0.932, 0.3624, -1.483e-06, -0.932, -1.908e-06, 1.0, 1.957e-06, -1.884e-06, 1.0, 1.959e-06, -1.63e-06, 1.0, 2.209e-06, -1.63e-06, 1.0, 2.209e-06, -1.643e-06, 1.0, 2.21e-06, -1.908e-06, 1.0, 1.957e-06, -0.7463, 4.225e-06, 0.6656, -0.7463, 4.225e-06, 0.6656, -0.7463, 4.225e-06, 0.6656, -0.7463, 0.0, 0.6656, -0.7463, 0.0, 0.6656, -0.7463, 0.0, 0.6656, -2.269e-06, 1.0, -9.086e-08, -2.111e-06, 1.0, -3.824e-08, -2.302e-06, 1.0, 3.311e-07, -2.302e-06, 1.0, 3.311e-07, -2.37e-06, 1.0, 2.67e-07, -2.269e-06, 1.0, -9.086e-08, -2.405e-06, 1.0, 6.176e-07, -2.336e-06, 1.0, 6.635e-07, -2.332e-06, 1.0, 9.94e-07, -2.332e-06, 1.0, 9.94e-07, -2.4e-06, 1.0, 9.58e-07, -2.405e-06, 1.0, 6.176e-07, -2.283e-06, 1.0, 1.343e-06, -2.239e-06, 1.0, 1.358e-06, -2.088e-06, 1.0, 1.672e-06, -2.088e-06, 1.0, 1.672e-06, -2.124e-06, 1.0, 1.665e-06, -2.283e-06, 1.0, 1.343e-06, -1.481e-07, 1.0, 2.601e-06, -8.751e-08, 1.0, 2.442e-06, -2.511e-07, 1.0, 2.62e-06, -2.511e-07, 1.0, 2.62e-06, -2.952e-07, 1.0, 2.651e-06, -1.481e-07, 1.0, 2.601e-06, -6.422e-07, 1.0, 2.612e-06, -6.369e-07, 1.0, 2.607e-06, -9.23e-07, 1.0, 2.519e-06, -9.23e-07, 1.0, 2.519e-06, -9.551e-07, 1.0, 2.527e-06, -6.422e-07, 1.0, 2.612e-06, -0.04205, 0.0, 0.9991, -0.04205, 0.0, 0.9991, -0.04205, 0.0, 0.9991, -0.04205, -5.574e-06, 0.9991, -0.04205, -5.574e-06, 0.9991, -0.04205, -5.574e-06, 0.9991, -0.2988, -4.753e-06, 0.9543, -0.2988, -4.753e-06, 0.9543, -0.2988, -4.753e-06, 0.9543, -0.2988, -5.281e-07, 0.9543, -0.2988, -5.281e-07, 0.9543, -0.2988, -5.281e-07, 0.9543, -0.5422, -6.337e-06, 0.8403, -0.5422, -6.337e-06, 0.8403, -0.5422, -6.337e-06, 0.8403, -0.5422, 0.0, 0.8403, -0.5422, 0.0, 0.8403, -0.5422, 0.0, 0.8403, -0.9984, 0.0, 0.05714, -0.9984, 0.0, 0.05714, -0.9984, 0.0, 0.05714, -0.9984, 0.0, 0.05714, -0.9984, 0.0, 0.05714, -0.9984, 0.0, 0.05714, -0.948, 0.0, 0.3184, -0.948, 0.0, 0.3184, -0.948, 0.0, 0.3184, -0.948, -8.449e-06, 0.3184, -0.948, -8.449e-06, 0.3184, -0.948, -8.449e-06, 0.3184, 5.729e-08, 1.0, 2.104e-09, 1.585e-07, 1.0, 0.0, 1.852e-07, 1.0, 5.641e-09, 7.621e-08, 1.0, 2.412e-09, 0.0, 1.0, 1.751e-09, 5.729e-08, 1.0, 2.104e-09, 4.487e-08, 1.0, 1.851e-08, 0.0, 1.0, 1.751e-09, 7.621e-08, 1.0, 2.412e-09, 9.86e-09, 1.0, -1.504e-08, 5.084e-08, 1.0, 1.225e-08, 4.487e-08, 1.0, 1.851e-08, 1.026e-08, 1.0, -1.443e-08, 5.084e-08, 1.0, 1.225e-08, 9.86e-09, 1.0, -1.504e-08, 6.461e-08, 1.0, 5.147e-08, 1.202e-08, 1.0, -7.003e-09, 1.026e-08, 1.0, -1.443e-08, -5.138e-08, 1.0, -7.418e-08, 1.202e-08, 1.0, -7.003e-09, 6.461e-08, 1.0, 5.147e-08, 4.607e-08, 1.0, 6.271e-08, -5.411e-08, 1.0, -2.451e-08, -5.138e-08, 1.0, -7.418e-08, 3.416e-10, 1.0, 6.125e-08, -5.411e-08, 1.0, -2.451e-08, 4.607e-08, 1.0, 6.271e-08, -2.992e-08, 1.0, -1.939e-07, -1.661e-08, 1.0, 7.003e-09, 3.416e-10, 1.0, 6.125e-08, 7.011e-09, 1.0, 4.211e-08, -1.661e-08, 1.0, 7.003e-09, -2.992e-08, 1.0, -1.939e-07, -3.485e-09, 1.0, -3.398e-07, 2.72e-08, 1.0, -1.01e-07, 7.011e-09, 1.0, 4.211e-08])] * 3)])

# ---- objects
ob_road_set_v1_b_bend_2f = bpy.data.objects.new('Road_set_v1_b_bend_2f', me_mesh_032)

# ---- transforms, parenting, visibility, modifiers, constraints
ob_road_set_v1_b_bend_2f.location = (0.0, 0.0, 0.184)
ob_road_set_v1_b_bend_2f.rotation_euler = (1.571, -0.0, 0.0)

# ---- collection membership
col_collection.objects.link(ob_road_set_v1_b_bend_2f)

# ---- scene / render settings (as saved in the file)
scene.frame_start = 1; scene.frame_end = 250; scene.frame_set(1)
scene.render.engine = 'BLENDER_EEVEE_NEXT'
scene.render.bake_bias = 0.0
scene.render.bake_samples = 0
scene.eevee.fast_gi_thickness_far = 0.0
bpy.context.view_layer.update()

# ---- added for rendering (the .blend has no active camera and no usable light): camera, sun
cam_auto = bpy.data.cameras.new('AutoCamera')
cam_auto.lens = 50.0
cam_auto.sensor_width = 36.0
cam_auto.clip_end = 1000.0
ob_auto_camera = bpy.data.objects.new('AutoCamera', cam_auto)
scene.collection.objects.link(ob_auto_camera)
ob_auto_camera.location = (26.1699, -31.4039, 21.0281)
ob_auto_camera.rotation_euler = (1.09748, -7.21219e-08, 0.694738)
scene.camera = ob_auto_camera
light_auto_sun = bpy.data.lights.new('AutoSun', 'SUN')
light_auto_sun.energy = 3.0
light_auto_sun.angle = 0.0523599
ob_auto_sun = bpy.data.objects.new('AutoSun', light_auto_sun)
scene.collection.objects.link(ob_auto_sun)
ob_auto_sun.rotation_euler = (0.872665, 0.174533, 0.523599)
bpy.context.view_layer.update()
